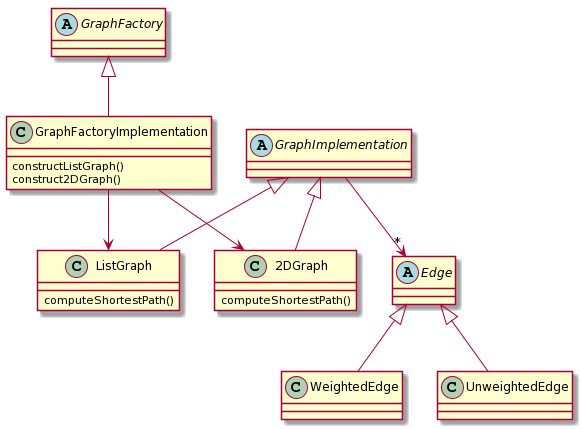

The diagram above was rendered by PlantUML. Its source (embedded in the PNG):
@startuml
abstract class GraphImplementation{
}
class 2DGraph extends GraphImplementation{
computeShortestPath()
}
class ListGraph extends GraphImplementation{
computeShortestPath()
}
abstract class GraphFactory{
}
class GraphFactoryImplementation extends GraphFactory{
constructListGraph()
construct2DGraph()
}

abstract class Edge{
}
class WeightedEdge extends Edge{
}
class UnweightedEdge extends Edge{
}
GraphFactoryImplementation --> ListGraph
GraphFactoryImplementation --> 2DGraph
GraphImplementation -->"*" Edge
@enduml